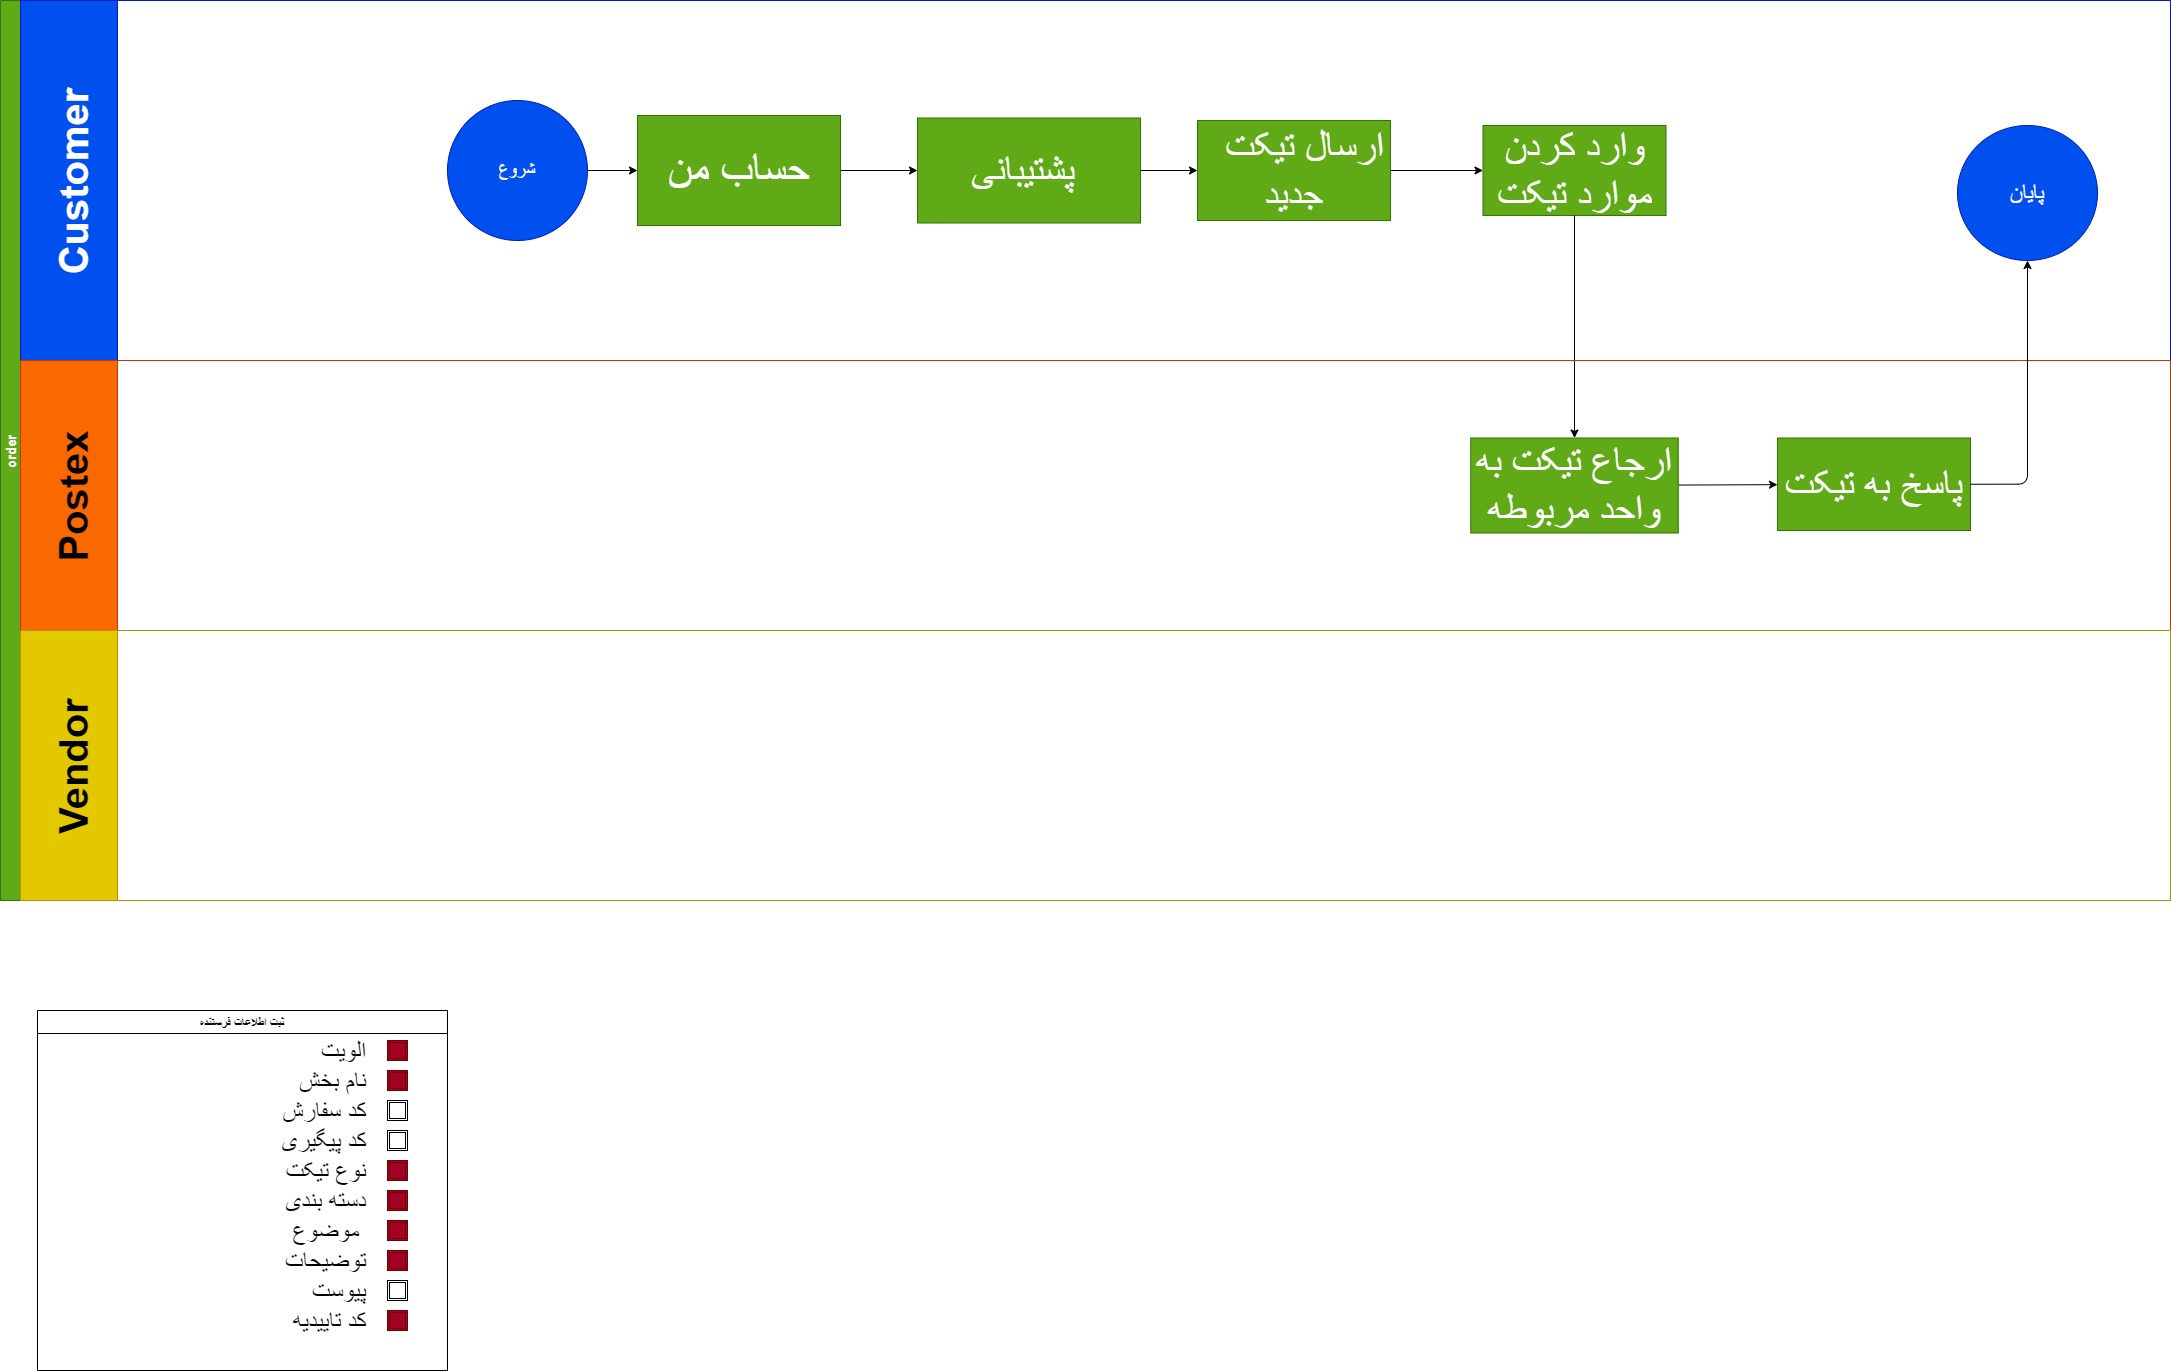

The diagram above was exported from draw.io. Its source (the exported page's mxGraphModel, read from the mxfile embedded in the PNG):
<mxGraphModel dx="2733" dy="1890" grid="1" gridSize="10" guides="1" tooltips="1" connect="1" arrows="1" fold="1" page="1" pageScale="1" pageWidth="2336" pageHeight="1654" math="0" shadow="0">
  <root>
    <mxCell id="0" />
    <mxCell id="1" parent="0" />
    <mxCell id="2" value="order" style="swimlane;childLayout=stackLayout;resizeParent=1;resizeParentMax=0;horizontal=0;startSize=20;horizontalStack=0;fillColor=#60a917;strokeColor=#2D7600;fontColor=#ffffff;fontSize=13;" parent="1" vertex="1">
      <mxGeometry x="83" y="80" width="2170" height="900" as="geometry" />
    </mxCell>
    <mxCell id="3" value="Customer" style="swimlane;startSize=97;horizontal=0;fillColor=#0050ef;fontColor=#ffffff;strokeColor=#001DBC;fontSize=40;" parent="2" vertex="1">
      <mxGeometry x="20" width="2150" height="360" as="geometry" />
    </mxCell>
    <mxCell id="4" value="" style="edgeStyle=orthogonalEdgeStyle;rounded=0;orthogonalLoop=1;jettySize=auto;html=1;fontSize=13;" parent="3" source="5" target="7" edge="1">
      <mxGeometry relative="1" as="geometry" />
    </mxCell>
    <mxCell id="5" value="&lt;font style=&quot;font-size: 18px&quot;&gt;شروع&lt;/font&gt;" style="ellipse;whiteSpace=wrap;html=1;aspect=fixed;fontSize=13;fillColor=#0050ef;strokeColor=#001DBC;fontColor=#ffffff;" parent="3" vertex="1">
      <mxGeometry x="427" y="100" width="140" height="140" as="geometry" />
    </mxCell>
    <mxCell id="6" value="" style="edgeStyle=orthogonalEdgeStyle;rounded=0;orthogonalLoop=1;jettySize=auto;html=1;fontSize=13;" parent="3" source="7" target="9" edge="1">
      <mxGeometry relative="1" as="geometry" />
    </mxCell>
    <mxCell id="7" value="&lt;font style=&quot;font-size: 44px&quot;&gt;حساب من&lt;/font&gt;" style="whiteSpace=wrap;html=1;fontSize=13;fontColor=#ffffff;strokeColor=#2D7600;fillColor=#60a917;" parent="3" vertex="1">
      <mxGeometry x="617" y="115" width="203" height="110" as="geometry" />
    </mxCell>
    <mxCell id="8" style="edgeStyle=orthogonalEdgeStyle;html=1;exitX=1;exitY=0.5;exitDx=0;exitDy=0;entryX=0;entryY=0.5;entryDx=0;entryDy=0;" parent="3" source="9" target="11" edge="1">
      <mxGeometry relative="1" as="geometry" />
    </mxCell>
    <mxCell id="9" value="&lt;font style=&quot;font-size: 40px&quot;&gt;&lt;font style=&quot;font-size: 40px&quot;&gt;پشتیبانی&lt;/font&gt;&amp;nbsp;&lt;/font&gt;" style="whiteSpace=wrap;html=1;fontSize=13;fontColor=#ffffff;strokeColor=#2D7600;fillColor=#60a917;" parent="3" vertex="1">
      <mxGeometry x="897" y="117.5" width="223" height="105" as="geometry" />
    </mxCell>
    <mxCell id="10" style="edgeStyle=orthogonalEdgeStyle;html=1;exitX=1;exitY=0.5;exitDx=0;exitDy=0;entryX=0;entryY=0.5;entryDx=0;entryDy=0;" parent="3" source="11" target="14" edge="1">
      <mxGeometry relative="1" as="geometry" />
    </mxCell>
    <mxCell id="11" value="&lt;font style=&quot;font-size: 40px&quot;&gt;&amp;nbsp;ارسال تیکت&amp;nbsp; جدید&lt;/font&gt;" style="whiteSpace=wrap;html=1;fontSize=13;fontColor=#ffffff;strokeColor=#2D7600;fillColor=#60a917;" parent="3" vertex="1">
      <mxGeometry x="1177" y="120" width="193" height="100" as="geometry" />
    </mxCell>
    <mxCell id="12" value="&lt;font style=&quot;font-size: 23px&quot;&gt;پایان&lt;/font&gt;" style="ellipse;whiteSpace=wrap;html=1;fillColor=#0050ef;strokeColor=#001DBC;fontColor=#ffffff;" parent="3" vertex="1">
      <mxGeometry x="1937" y="125" width="140" height="135" as="geometry" />
    </mxCell>
    <mxCell id="14" value="&lt;font style=&quot;font-size: 40px&quot;&gt;وارد کردن موارد تیکت&lt;/font&gt;" style="whiteSpace=wrap;html=1;fontSize=13;fontColor=#ffffff;strokeColor=#2D7600;fillColor=#60a917;" parent="3" vertex="1">
      <mxGeometry x="1462.5" y="125" width="183" height="90" as="geometry" />
    </mxCell>
    <mxCell id="25" value="" style="edgeStyle=none;html=1;" parent="2" source="14" target="24" edge="1">
      <mxGeometry relative="1" as="geometry" />
    </mxCell>
    <mxCell id="17" value="Postex" style="swimlane;startSize=97;horizontal=0;fillColor=#fa6800;fontColor=#000000;strokeColor=#C73500;fontSize=40;" parent="2" vertex="1">
      <mxGeometry x="20" y="360" width="2150" height="270" as="geometry" />
    </mxCell>
    <mxCell id="27" value="" style="edgeStyle=none;html=1;" parent="17" source="24" target="26" edge="1">
      <mxGeometry relative="1" as="geometry" />
    </mxCell>
    <mxCell id="24" value="&lt;font style=&quot;font-size: 40px&quot;&gt;ارجاع تیکت به واحد مربوطه&lt;/font&gt;" style="whiteSpace=wrap;html=1;fontSize=13;fontColor=#ffffff;strokeColor=#2D7600;fillColor=#60a917;" parent="17" vertex="1">
      <mxGeometry x="1450.25" y="77.5" width="207.5" height="95" as="geometry" />
    </mxCell>
    <mxCell id="26" value="&lt;font style=&quot;font-size: 40px&quot;&gt;پاسخ به تیکت&lt;/font&gt;" style="whiteSpace=wrap;html=1;fontSize=13;fontColor=#ffffff;strokeColor=#2D7600;fillColor=#60a917;" parent="17" vertex="1">
      <mxGeometry x="1757" y="77.5" width="193" height="92.5" as="geometry" />
    </mxCell>
    <mxCell id="21" value="Vendor" style="swimlane;startSize=97;horizontal=0;fontSize=40;fillColor=#e3c800;fontColor=#000000;strokeColor=#B09500;" parent="2" vertex="1">
      <mxGeometry x="20" y="630" width="2150" height="270" as="geometry" />
    </mxCell>
    <mxCell id="28" style="edgeStyle=orthogonalEdgeStyle;html=1;exitX=1;exitY=0.5;exitDx=0;exitDy=0;entryX=0.5;entryY=1;entryDx=0;entryDy=0;" parent="2" source="26" target="12" edge="1">
      <mxGeometry relative="1" as="geometry" />
    </mxCell>
    <mxCell id="29" value="ثبت اطلاعات فرستنده" style="swimlane;fontColor=#000000;" parent="1" vertex="1">
      <mxGeometry x="120" y="1090" width="410" height="360" as="geometry">
        <mxRectangle x="130" y="1140" width="90" height="23" as="alternateBounds" />
      </mxGeometry>
    </mxCell>
    <mxCell id="30" value="&lt;span style=&quot;font-size: 25px&quot;&gt;&lt;font color=&quot;#000000&quot;&gt;الویت&lt;br&gt;نام بخش&lt;br&gt;&lt;/font&gt;&lt;/span&gt;&lt;span style=&quot;font-size: 25px&quot;&gt;&lt;font color=&quot;#000000&quot;&gt;کد سفارش&lt;br&gt;کد پیگیری&lt;br&gt;نوع تیکت&lt;br&gt;دسته بندی&lt;br&gt;موضوع&amp;nbsp;&lt;br&gt;توضیحات&lt;br&gt;پیوست&lt;br&gt;کد تاییدیه&lt;br&gt;&lt;br&gt;&lt;/font&gt;&lt;/span&gt;" style="text;html=1;align=right;verticalAlign=middle;resizable=0;points=[];autosize=1;strokeColor=none;fontColor=#FFFFFF;" parent="29" vertex="1">
      <mxGeometry x="230" y="90" width="100" height="200" as="geometry" />
    </mxCell>
    <mxCell id="31" value="" style="shape=ext;double=1;whiteSpace=wrap;html=1;aspect=fixed;fillColor=#a20025;strokeColor=#6F0000;fontColor=#ffffff;" parent="29" vertex="1">
      <mxGeometry x="350" y="30" width="20" height="20" as="geometry" />
    </mxCell>
    <mxCell id="32" value="" style="shape=ext;double=1;whiteSpace=wrap;html=1;aspect=fixed;fillColor=#a20025;strokeColor=#6F0000;fontColor=#ffffff;" parent="29" vertex="1">
      <mxGeometry x="350" y="60" width="20" height="20" as="geometry" />
    </mxCell>
    <mxCell id="34" value="" style="shape=ext;double=1;whiteSpace=wrap;html=1;aspect=fixed;fillColor=#a20025;strokeColor=#6F0000;fontColor=#ffffff;" parent="29" vertex="1">
      <mxGeometry x="350" y="150" width="20" height="20" as="geometry" />
    </mxCell>
    <mxCell id="35" value="" style="shape=ext;double=1;whiteSpace=wrap;html=1;aspect=fixed;fillColor=#a20025;strokeColor=#6F0000;fontColor=#ffffff;" parent="29" vertex="1">
      <mxGeometry x="350" y="180" width="20" height="20" as="geometry" />
    </mxCell>
    <mxCell id="36" value="" style="shape=ext;double=1;whiteSpace=wrap;html=1;aspect=fixed;fillColor=#a20025;strokeColor=#6F0000;fontColor=#ffffff;" parent="29" vertex="1">
      <mxGeometry x="350" y="210" width="20" height="20" as="geometry" />
    </mxCell>
    <mxCell id="39" value="" style="shape=ext;double=1;whiteSpace=wrap;html=1;aspect=fixed;fillColor=#a20025;strokeColor=#6F0000;fontColor=#ffffff;" parent="29" vertex="1">
      <mxGeometry x="350" y="240" width="20" height="20" as="geometry" />
    </mxCell>
    <mxCell id="37" value="" style="shape=ext;double=1;whiteSpace=wrap;html=1;aspect=fixed;" parent="29" vertex="1">
      <mxGeometry x="350" y="90" width="20" height="20" as="geometry" />
    </mxCell>
    <mxCell id="38" value="" style="shape=ext;double=1;whiteSpace=wrap;html=1;aspect=fixed;" parent="29" vertex="1">
      <mxGeometry x="350" y="120" width="20" height="20" as="geometry" />
    </mxCell>
    <mxCell id="33" value="" style="shape=ext;double=1;whiteSpace=wrap;html=1;aspect=fixed;fillColor=#a20025;strokeColor=#6F0000;fontColor=#ffffff;" parent="29" vertex="1">
      <mxGeometry x="350" y="300" width="20" height="20" as="geometry" />
    </mxCell>
    <mxCell id="54" value="" style="shape=ext;double=1;whiteSpace=wrap;html=1;aspect=fixed;" parent="29" vertex="1">
      <mxGeometry x="350" y="270" width="20" height="20" as="geometry" />
    </mxCell>
  </root>
</mxGraphModel>